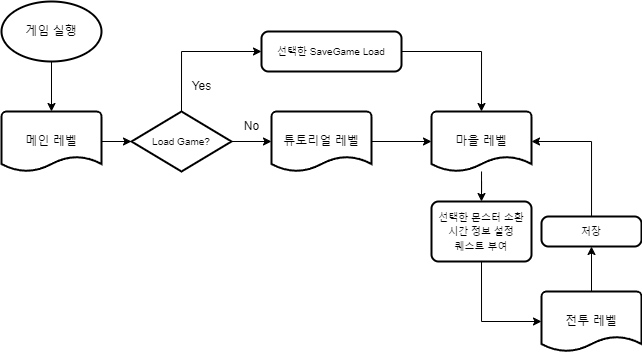

The diagram above was exported from draw.io. Its source (the exported page's mxGraphModel, read from the mxfile embedded in the PNG):
<mxGraphModel dx="1185" dy="632" grid="1" gridSize="10" guides="1" tooltips="1" connect="1" arrows="1" fold="1" page="1" pageScale="1" pageWidth="827" pageHeight="1169" math="0" shadow="0">
  <root>
    <mxCell id="0" />
    <mxCell id="1" parent="0" />
    <mxCell id="uBxzpCM4VYBSYs6-h4Nd-2" value="게임 실행" style="strokeWidth=2;html=1;shape=mxgraph.flowchart.start_1;whiteSpace=wrap;" vertex="1" parent="1">
      <mxGeometry x="120" y="130" width="100" height="60" as="geometry" />
    </mxCell>
    <mxCell id="uBxzpCM4VYBSYs6-h4Nd-5" value="메인 레벨" style="strokeWidth=2;html=1;shape=mxgraph.flowchart.document2;whiteSpace=wrap;size=0.25;" vertex="1" parent="1">
      <mxGeometry x="120" y="240" width="100" height="60" as="geometry" />
    </mxCell>
    <mxCell id="uBxzpCM4VYBSYs6-h4Nd-6" style="edgeStyle=orthogonalEdgeStyle;rounded=0;orthogonalLoop=1;jettySize=auto;html=1;exitX=0.5;exitY=1;exitDx=0;exitDy=0;exitPerimeter=0;entryX=0.5;entryY=0;entryDx=0;entryDy=0;entryPerimeter=0;" edge="1" parent="1" source="uBxzpCM4VYBSYs6-h4Nd-2" target="uBxzpCM4VYBSYs6-h4Nd-5">
      <mxGeometry relative="1" as="geometry" />
    </mxCell>
    <mxCell id="uBxzpCM4VYBSYs6-h4Nd-15" style="edgeStyle=orthogonalEdgeStyle;rounded=0;orthogonalLoop=1;jettySize=auto;html=1;" edge="1" parent="1" source="uBxzpCM4VYBSYs6-h4Nd-8" target="uBxzpCM4VYBSYs6-h4Nd-9">
      <mxGeometry relative="1" as="geometry" />
    </mxCell>
    <mxCell id="uBxzpCM4VYBSYs6-h4Nd-8" value="튜토리얼 레벨" style="strokeWidth=2;html=1;shape=mxgraph.flowchart.document2;whiteSpace=wrap;size=0.25;" vertex="1" parent="1">
      <mxGeometry x="390" y="240" width="100" height="60" as="geometry" />
    </mxCell>
    <mxCell id="uBxzpCM4VYBSYs6-h4Nd-31" style="edgeStyle=orthogonalEdgeStyle;rounded=0;orthogonalLoop=1;jettySize=auto;html=1;entryX=0.5;entryY=0;entryDx=0;entryDy=0;" edge="1" parent="1" source="uBxzpCM4VYBSYs6-h4Nd-9" target="uBxzpCM4VYBSYs6-h4Nd-28">
      <mxGeometry relative="1" as="geometry" />
    </mxCell>
    <mxCell id="uBxzpCM4VYBSYs6-h4Nd-9" value="마을 레벨" style="strokeWidth=2;html=1;shape=mxgraph.flowchart.document2;whiteSpace=wrap;size=0.25;" vertex="1" parent="1">
      <mxGeometry x="550" y="240" width="100" height="60" as="geometry" />
    </mxCell>
    <mxCell id="uBxzpCM4VYBSYs6-h4Nd-34" style="edgeStyle=orthogonalEdgeStyle;rounded=0;orthogonalLoop=1;jettySize=auto;html=1;entryX=0.5;entryY=1;entryDx=0;entryDy=0;" edge="1" parent="1" source="uBxzpCM4VYBSYs6-h4Nd-10" target="uBxzpCM4VYBSYs6-h4Nd-33">
      <mxGeometry relative="1" as="geometry" />
    </mxCell>
    <mxCell id="uBxzpCM4VYBSYs6-h4Nd-10" value="전투 레벨" style="strokeWidth=2;html=1;shape=mxgraph.flowchart.document2;whiteSpace=wrap;size=0.25;" vertex="1" parent="1">
      <mxGeometry x="660" y="420" width="100" height="60" as="geometry" />
    </mxCell>
    <mxCell id="uBxzpCM4VYBSYs6-h4Nd-39" style="edgeStyle=orthogonalEdgeStyle;rounded=0;orthogonalLoop=1;jettySize=auto;html=1;exitX=0.5;exitY=0;exitDx=0;exitDy=0;exitPerimeter=0;entryX=0;entryY=0.5;entryDx=0;entryDy=0;" edge="1" parent="1" source="uBxzpCM4VYBSYs6-h4Nd-18" target="uBxzpCM4VYBSYs6-h4Nd-38">
      <mxGeometry relative="1" as="geometry" />
    </mxCell>
    <mxCell id="uBxzpCM4VYBSYs6-h4Nd-18" value="&lt;font style=&quot;font-size: 10px;&quot;&gt;Load Game?&lt;/font&gt;" style="strokeWidth=2;html=1;shape=mxgraph.flowchart.decision;whiteSpace=wrap;" vertex="1" parent="1">
      <mxGeometry x="250" y="240" width="100" height="60" as="geometry" />
    </mxCell>
    <mxCell id="uBxzpCM4VYBSYs6-h4Nd-19" style="edgeStyle=orthogonalEdgeStyle;rounded=0;orthogonalLoop=1;jettySize=auto;html=1;entryX=0;entryY=0.5;entryDx=0;entryDy=0;entryPerimeter=0;" edge="1" parent="1" source="uBxzpCM4VYBSYs6-h4Nd-5" target="uBxzpCM4VYBSYs6-h4Nd-18">
      <mxGeometry relative="1" as="geometry" />
    </mxCell>
    <mxCell id="uBxzpCM4VYBSYs6-h4Nd-20" style="edgeStyle=orthogonalEdgeStyle;rounded=0;orthogonalLoop=1;jettySize=auto;html=1;exitX=1;exitY=0.5;exitDx=0;exitDy=0;exitPerimeter=0;entryX=0;entryY=0.5;entryDx=0;entryDy=0;entryPerimeter=0;" edge="1" parent="1" source="uBxzpCM4VYBSYs6-h4Nd-18" target="uBxzpCM4VYBSYs6-h4Nd-8">
      <mxGeometry relative="1" as="geometry" />
    </mxCell>
    <mxCell id="uBxzpCM4VYBSYs6-h4Nd-21" value="No" style="text;html=1;align=center;verticalAlign=middle;resizable=0;points=[];autosize=1;strokeColor=none;fillColor=none;" vertex="1" parent="1">
      <mxGeometry x="350" y="240" width="40" height="30" as="geometry" />
    </mxCell>
    <mxCell id="uBxzpCM4VYBSYs6-h4Nd-25" value="Yes" style="text;html=1;align=center;verticalAlign=middle;resizable=0;points=[];autosize=1;strokeColor=none;fillColor=none;" vertex="1" parent="1">
      <mxGeometry x="300" y="200" width="40" height="30" as="geometry" />
    </mxCell>
    <mxCell id="uBxzpCM4VYBSYs6-h4Nd-28" value="&lt;font style=&quot;font-size: 10px;&quot;&gt;선택한 몬스터&amp;nbsp;&lt;/font&gt;&lt;span style=&quot;font-size: 10px; background-color: initial;&quot;&gt;소환&lt;/span&gt;&lt;div&gt;&lt;span style=&quot;font-size: 10px;&quot;&gt;시간 정보 설정&lt;/span&gt;&lt;/div&gt;&lt;div&gt;&lt;span style=&quot;font-size: 10px;&quot;&gt;퀘스트 부여&lt;/span&gt;&lt;/div&gt;" style="rounded=1;whiteSpace=wrap;html=1;absoluteArcSize=1;arcSize=14;strokeWidth=2;" vertex="1" parent="1">
      <mxGeometry x="550" y="330" width="100" height="60" as="geometry" />
    </mxCell>
    <mxCell id="uBxzpCM4VYBSYs6-h4Nd-32" style="edgeStyle=orthogonalEdgeStyle;rounded=0;orthogonalLoop=1;jettySize=auto;html=1;entryX=0;entryY=0.5;entryDx=0;entryDy=0;entryPerimeter=0;exitX=0.5;exitY=1;exitDx=0;exitDy=0;" edge="1" parent="1" source="uBxzpCM4VYBSYs6-h4Nd-28" target="uBxzpCM4VYBSYs6-h4Nd-10">
      <mxGeometry relative="1" as="geometry" />
    </mxCell>
    <mxCell id="uBxzpCM4VYBSYs6-h4Nd-33" value="&lt;span style=&quot;font-size: 10px;&quot;&gt;저장&lt;/span&gt;" style="rounded=1;whiteSpace=wrap;html=1;absoluteArcSize=1;arcSize=14;strokeWidth=2;" vertex="1" parent="1">
      <mxGeometry x="660" y="345" width="100" height="30" as="geometry" />
    </mxCell>
    <mxCell id="uBxzpCM4VYBSYs6-h4Nd-35" style="edgeStyle=orthogonalEdgeStyle;rounded=0;orthogonalLoop=1;jettySize=auto;html=1;entryX=1;entryY=0.5;entryDx=0;entryDy=0;entryPerimeter=0;" edge="1" parent="1" source="uBxzpCM4VYBSYs6-h4Nd-33" target="uBxzpCM4VYBSYs6-h4Nd-9">
      <mxGeometry relative="1" as="geometry">
        <Array as="points">
          <mxPoint x="710" y="270" />
        </Array>
      </mxGeometry>
    </mxCell>
    <mxCell id="uBxzpCM4VYBSYs6-h4Nd-38" value="&lt;span style=&quot;font-size: 10px;&quot;&gt;선택한 SaveGame&amp;nbsp;&lt;/span&gt;&lt;span style=&quot;font-size: 10px; background-color: initial;&quot;&gt;Load&lt;/span&gt;" style="rounded=1;whiteSpace=wrap;html=1;absoluteArcSize=1;arcSize=14;strokeWidth=2;" vertex="1" parent="1">
      <mxGeometry x="380" y="160" width="140" height="40" as="geometry" />
    </mxCell>
    <mxCell id="uBxzpCM4VYBSYs6-h4Nd-40" style="edgeStyle=orthogonalEdgeStyle;rounded=0;orthogonalLoop=1;jettySize=auto;html=1;entryX=0.5;entryY=0;entryDx=0;entryDy=0;entryPerimeter=0;" edge="1" parent="1" source="uBxzpCM4VYBSYs6-h4Nd-38" target="uBxzpCM4VYBSYs6-h4Nd-9">
      <mxGeometry relative="1" as="geometry" />
    </mxCell>
  </root>
</mxGraphModel>